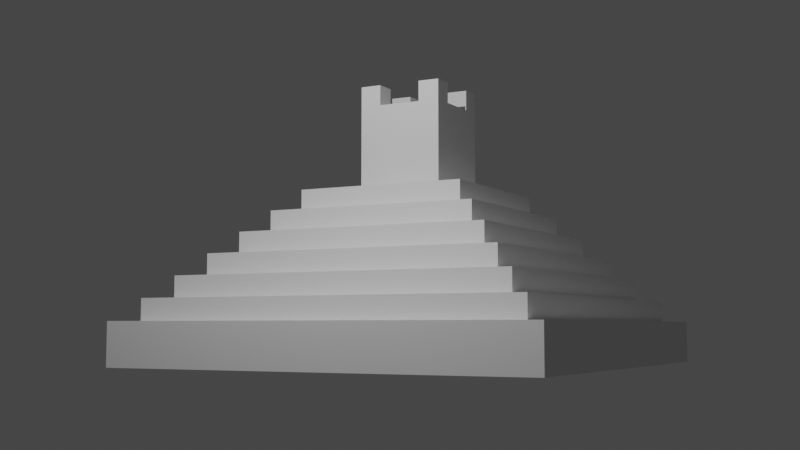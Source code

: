 # Source: 2-11_Subdivide.blend  (saved by Blender 2.91.10; exported with 4.5.12 LTS)
import bpy
from mathutils import Matrix  # noqa: F401  (used for matrix-valued properties, if any)

bpy.ops.wm.read_factory_settings(use_empty=True)
scene = bpy.context.scene
scene.name = 'Scene'

# ---- collections
col_collection = bpy.data.collections.new('Collection'); scene.collection.children.link(col_collection)

# ---- world
world_world = bpy.data.worlds.new('World'); scene.world = world_world
world_world.use_nodes = True; world_world.node_tree.nodes.clear()
_N = world_world.node_tree.nodes; _L = world_world.node_tree.links
n0 = _N.new('ShaderNodeOutputWorld'); n0.name = 'World Output'; n0.location = (300, 300)
n1 = _N.new('ShaderNodeBackground'); n1.name = 'Background'; n1.location = (10, 300)
n1.inputs[0].default_value = (0.05088, 0.05088, 0.05088, 1.0)
_L.new(n1.outputs[0], n0.inputs[0])
n0.is_active_output = True
world_world.color = (0.05088, 0.05088, 0.05088)
world_world.use_sun_shadow = False
world_world.sun_shadow_jitter_overblur = 0.0

# ---- cameras
cam_camera = bpy.data.cameras.new('Camera')
cam_camera.clip_end = 100.0
cam_camera.ortho_scale = 7.314

# ---- lights
light_light = bpy.data.lights.new('Light', 'POINT')
light_light.transmission_factor = 0.0
light_light.energy = 1e+04
light_light.shadow_soft_size = 0.1
light_light.shadow_maximum_resolution = 0.006
light_light.use_absolute_resolution = True

# ---- meshes
me_cube_001 = bpy.data.meshes.new('Cube.001')
me_cube_001.from_pydata([(-10.0, -10.0, -3.054), (-9.0, -9.0, -1.054), (-10.0, 10.0, -3.054), (-9.0, 9.0, -1.054), (10.0, -10.0, -3.054), (9.0, -9.0, -1.054), (10.0, 10.0, -3.054), (9.0, 9.0, -1.054), (-10.0, -10.0, -1.054), (-10.0, 10.0, -1.054), (10.0, 10.0, -1.054), (10.0, -10.0, -1.054), (-8.0, -8.0, -0.05442), (-8.0, 8.0, -0.05442), (8.0, 8.0, -0.05442), (8.0, -8.0, -0.05442), (-9.0, -9.0, -0.05442), (-9.0, 9.0, -0.05442), (9.0, 9.0, -0.05442), (9.0, -9.0, -0.05442), (-7.0, -7.0, 0.9456), (-7.0, 7.0, 0.9456), (7.0, 7.0, 0.9456), (7.0, -7.0, 0.9456), (-8.0, -8.0, 0.9456), (-8.0, 8.0, 0.9456), (8.0, 8.0, 0.9456), (8.0, -8.0, 0.9456), (-6.0, -6.0, 1.946), (-6.0, 6.0, 1.946), (6.0, 6.0, 1.946), (6.0, -6.0, 1.946), (-7.0, -7.0, 1.946), (-7.0, 7.0, 1.946), (7.0, 7.0, 1.946), (7.0, -7.0, 1.946), (-5.0, -5.0, 2.946), (-5.0, 5.0, 2.946), (5.0, 5.0, 2.946), (5.0, -5.0, 2.946), (-6.0, -6.0, 2.946), (-6.0, 6.0, 2.946), (6.0, 6.0, 2.946), (6.0, -6.0, 2.946), (-4.0, -4.0, 3.946), (-4.0, 4.0, 3.946), (4.0, 4.0, 3.946), (4.0, -4.0, 3.946), (-5.0, -5.0, 3.946), (-5.0, 5.0, 3.946), (5.0, 5.0, 3.946), (5.0, -5.0, 3.946), (-2.0, -2.0, 4.946), (-2.0, 2.0, 4.946), (2.0, 2.0, 4.946), (2.0, -2.0, 4.946), (-4.0, -4.0, 4.946), (-4.0, 4.0, 4.946), (4.0, 4.0, 4.946), (4.0, -4.0, 4.946), (-2.0, -2.0, 8.946), (-2.0, 2.0, 8.946), (2.0, 2.0, 8.946), (2.0, -2.0, 8.946), (1.0, 10.0, -3.054), (1.0, 10.0, -1.054), (1.0, -10.0, -3.054), (1.0, -10.0, -1.054), (1.0, 9.0, -1.054), (1.0, -9.0, -1.054), (1.0, 9.0, -0.05442), (1.0, -9.0, -0.05442), (1.0, 8.0, -0.05442), (1.0, -8.0, -0.05442), (1.0, 8.0, 0.9456), (1.0, -8.0, 0.9456), (1.0, 7.0, 0.9456), (1.0, -7.0, 0.9456), (1.0, 7.0, 1.946), (1.0, -7.0, 1.946), (1.0, 6.0, 1.946), (1.0, -6.0, 1.946), (1.0, 6.0, 2.946), (1.0, -6.0, 2.946), (1.0, 5.0, 2.946), (1.0, -5.0, 2.946), (1.0, 5.0, 3.946), (1.0, -5.0, 3.946), (1.0, 4.0, 3.946), (1.0, -4.0, 3.946), (1.0, 4.0, 4.946), (1.0, -4.0, 4.946), (1.0, 2.0, 4.946), (1.0, -2.0, 4.946), (1.0, 2.0, 8.946), (1.0, -2.0, 8.946), (-1.0, 10.0, -3.054), (-1.0, -10.0, -1.054), (-1.0, -9.0, -1.054), (-1.0, -9.0, -0.05442), (-1.0, -8.0, -0.05442), (-1.0, -8.0, 0.9456), (-1.0, -7.0, 0.9456), (-1.0, -7.0, 1.946), (-1.0, -6.0, 1.946), (-1.0, -6.0, 2.946), (-1.0, -5.0, 2.946), (-1.0, -5.0, 3.946), (-1.0, -4.0, 3.946), (-1.0, -4.0, 4.946), (-1.0, -2.0, 4.946), (-1.0, -2.0, 8.946), (-1.0, 10.0, -1.054), (-1.0, -10.0, -3.054), (-1.0, 9.0, -1.054), (-1.0, 9.0, -0.05442), (-1.0, 8.0, -0.05442), (-1.0, 8.0, 0.9456), (-1.0, 7.0, 0.9456), (-1.0, 7.0, 1.946), (-1.0, 6.0, 1.946), (-1.0, 6.0, 2.946), (-1.0, 5.0, 2.946), (-1.0, 5.0, 3.946), (-1.0, 4.0, 3.946), (-1.0, 4.0, 4.946), (-1.0, 2.0, 4.946), (-1.0, 2.0, 8.946), (-2.0, 1.0, 8.946), (2.0, -1.0, 8.946), (1.0, -1.0, 8.946), (-1.0, -1.0, 8.946), (-2.0, -1.0, 8.946), (2.0, 1.0, 8.946), (1.0, 1.0, 8.946), (-1.0, 1.0, 8.946), (-2.0, 1.0, 9.886), (-2.0, 2.0, 9.886), (2.0, 2.0, 9.886), (2.0, -1.0, 9.886), (2.0, -2.0, 9.886), (-2.0, -2.0, 9.886), (1.0, -2.0, 9.886), (1.0, -1.0, 9.886), (-1.0, 2.0, 9.886), (-1.0, -1.0, 9.886), (-1.0, -2.0, 9.886), (-2.0, -1.0, 9.886), (1.0, 2.0, 9.886), (2.0, 1.0, 9.886), (1.0, 1.0, 9.886), (-1.0, 1.0, 9.886), (1.0, 1.0, 8.433), (-1.0, 1.0, 8.433), (1.0, -1.0, 8.433), (-1.0, -1.0, 8.433), (-2.0, 0.0, 4.946), (2.0, 0.0, 4.946), (-2.0, 1.5, 8.946), (2.0, -1.5, 8.946), (2.0, 2.0, 6.946), (2.0, -2.0, 6.946), (-2.0, -2.0, 6.946), (-2.0, 2.0, 6.946), (-2.0, 0.0, 8.946), (2.0, 0.0, 8.946), (-2.0, -1.5, 8.946), (2.0, 1.5, 8.946)], [], [(0, 8, 9, 2), (64, 65, 10, 6), (6, 10, 11, 4), (113, 97, 8, 0), (64, 6, 4, 66), (69, 5, 19, 71), (1, 3, 9, 8), (68, 7, 10, 65), (7, 5, 11, 10), (98, 1, 8, 97), (15, 14, 26, 27), (114, 3, 17, 115), (5, 7, 18, 19), (3, 1, 16, 17), (12, 13, 17, 16), (72, 14, 18, 70), (14, 15, 19, 18), (100, 12, 16, 99), (23, 22, 34, 35), (13, 12, 24, 25), (73, 15, 27, 75), (116, 13, 25, 117), (20, 21, 25, 24), (76, 22, 26, 74), (22, 23, 27, 26), (102, 20, 24, 101), (81, 31, 43, 83), (21, 20, 32, 33), (77, 23, 35, 79), (118, 21, 33, 119), (28, 29, 33, 32), (80, 30, 34, 78), (30, 31, 35, 34), (104, 28, 32, 103), (85, 39, 51, 87), (120, 29, 41, 121), (31, 30, 42, 43), (29, 28, 40, 41), (36, 37, 41, 40), (84, 38, 42, 82), (38, 39, 43, 42), (106, 36, 40, 105), (47, 46, 58, 59), (122, 37, 49, 123), (39, 38, 50, 51), (37, 36, 48, 49), (44, 45, 49, 48), (88, 46, 50, 86), (46, 47, 51, 50), (108, 44, 48, 107), (55, 157, 54, 160, 62, 167, 133, 165, 129, 159, 63, 161), (45, 44, 56, 57), (89, 47, 59, 91), (124, 45, 57, 125), (52, 156, 53, 57, 56), (92, 54, 58, 90), (54, 157, 55, 59, 58), (110, 52, 56, 109), (53, 156, 52, 162, 60, 166, 132, 164, 128, 158, 61, 163), (93, 55, 161, 63, 95), (126, 53, 163, 61, 127), (54, 92, 94, 62, 160), (110, 93, 95, 111), (55, 93, 91, 59), (126, 92, 90, 125), (46, 88, 90, 58), (108, 89, 91, 109), (47, 89, 87, 51), (124, 88, 86, 123), (38, 84, 86, 50), (39, 85, 83, 43), (122, 84, 82, 121), (30, 80, 82, 42), (106, 85, 87, 107), (31, 81, 79, 35), (120, 80, 78, 119), (22, 76, 78, 34), (102, 77, 79, 103), (104, 81, 83, 105), (23, 77, 75, 27), (118, 76, 74, 117), (14, 72, 74, 26), (100, 73, 75, 101), (15, 73, 71, 19), (116, 72, 70, 115), (7, 68, 70, 18), (5, 69, 67, 11), (114, 68, 65, 112), (98, 69, 71, 99), (96, 64, 66, 113), (4, 11, 67, 66), (96, 112, 65, 64), (2, 9, 112, 96), (2, 96, 113, 0), (1, 98, 99, 16), (3, 114, 112, 9), (13, 116, 115, 17), (12, 100, 101, 24), (21, 118, 117, 25), (28, 104, 105, 40), (20, 102, 103, 32), (29, 120, 119, 33), (36, 106, 107, 48), (37, 122, 121, 41), (45, 124, 123, 49), (44, 108, 109, 56), (53, 126, 125, 57), (52, 110, 111, 60, 162), (92, 126, 127, 94), (131, 130, 154, 155), (93, 110, 109, 91), (88, 124, 125, 90), (89, 108, 107, 87), (84, 122, 123, 86), (85, 106, 105, 83), (80, 120, 121, 82), (81, 104, 103, 79), (76, 118, 119, 78), (77, 102, 101, 75), (72, 116, 117, 74), (73, 100, 99, 71), (68, 114, 115, 70), (69, 98, 97, 67), (66, 67, 97, 113), (135, 131, 155, 153), (132, 131, 135, 128, 164), (94, 148, 138, 62), (135, 127, 144, 151), (63, 159, 129, 139, 140), (130, 95, 142, 143), (111, 131, 145, 146), (61, 158, 128, 136, 137), (134, 152, 154, 130), (94, 127, 135, 134), (134, 130, 129, 165, 133), (130, 131, 111, 95), (94, 134, 150, 148), (145, 147, 141, 146), (144, 137, 136, 151), (138, 148, 150, 149), (139, 143, 142, 140), (61, 137, 144, 127), (60, 111, 146, 141), (63, 140, 142, 95), (132, 166, 60, 141, 147), (129, 130, 143, 139), (128, 135, 151, 136), (133, 167, 62, 138, 149), (134, 133, 149, 150), (131, 132, 147, 145), (134, 135, 153, 152), (153, 155, 154, 152)])
_uv = me_cube_001.uv_layers.new(name='UVMap')
_uv.uv.foreach_set('vector', [0.375, 0.0, 0.625, 0.0, 0.625, 0.25, 0.375, 0.25, 0.375, 0.375, 0.625, 0.375, 0.625, 0.5, 0.375, 0.5, 0.375, 0.5, 0.625, 0.5, 0.625, 0.75, 0.375, 0.75, 0.375, 0.875, 0.625, 0.875, 0.625, 1.0, 0.375, 1.0, 0.25, 0.5, 0.375, 0.5, 0.375, 0.75, 0.25, 0.75, 0.75, 0.75, 0.625, 0.75, 0.625, 0.75, 0.75, 0.75, 0.875, 0.75, 0.875, 0.5, 0.875, 0.5, 0.875, 0.75, 0.75, 0.5, 0.625, 0.5, 0.625, 0.5, 0.75, 0.5, 0.625, 0.5, 0.625, 0.75, 0.625, 0.75, 0.625, 0.5, 0.75, 0.75, 0.875, 0.75, 0.875, 0.75, 0.75, 0.75, 0.625, 0.75, 0.625, 0.5, 0.625, 0.5, 0.625, 0.75, 0.75, 0.5, 0.875, 0.5, 0.875, 0.5, 0.75, 0.5, 0.625, 0.75, 0.625, 0.5, 0.625, 0.5, 0.625, 0.75, 0.875, 0.5, 0.875, 0.75, 0.875, 0.75, 0.875, 0.5, 0.875, 0.75, 0.875, 0.5, 0.875, 0.5, 0.875, 0.75, 0.75, 0.5, 0.625, 0.5, 0.625, 0.5, 0.75, 0.5, 0.625, 0.5, 0.625, 0.75, 0.625, 0.75, 0.625, 0.5, 0.75, 0.75, 0.875, 0.75, 0.875, 0.75, 0.75, 0.75, 0.625, 0.75, 0.625, 0.5, 0.625, 0.5, 0.625, 0.75, 0.875, 0.5, 0.875, 0.75, 0.875, 0.75, 0.875, 0.5, 0.75, 0.75, 0.625, 0.75, 0.625, 0.75, 0.75, 0.75, 0.75, 0.5, 0.875, 0.5, 0.875, 0.5, 0.75, 0.5, 0.875, 0.75, 0.875, 0.5, 0.875, 0.5, 0.875, 0.75, 0.75, 0.5, 0.625, 0.5, 0.625, 0.5, 0.75, 0.5, 0.625, 0.5, 0.625, 0.75, 0.625, 0.75, 0.625, 0.5, 0.75, 0.75, 0.875, 0.75, 0.875, 0.75, 0.75, 0.75, 0.75, 0.75, 0.625, 0.75, 0.625, 0.75, 0.75, 0.75, 0.875, 0.5, 0.875, 0.75, 0.875, 0.75, 0.875, 0.5, 0.75, 0.75, 0.625, 0.75, 0.625, 0.75, 0.75, 0.75, 0.75, 0.5, 0.875, 0.5, 0.875, 0.5, 0.75, 0.5, 0.875, 0.75, 0.875, 0.5, 0.875, 0.5, 0.875, 0.75, 0.75, 0.5, 0.625, 0.5, 0.625, 0.5, 0.75, 0.5, 0.625, 0.5, 0.625, 0.75, 0.625, 0.75, 0.625, 0.5, 0.75, 0.75, 0.875, 0.75, 0.875, 0.75, 0.75, 0.75, 0.75, 0.75, 0.625, 0.75, 0.625, 0.75, 0.75, 0.75, 0.75, 0.5, 0.875, 0.5, 0.875, 0.5, 0.75, 0.5, 0.625, 0.75, 0.625, 0.5, 0.625, 0.5, 0.625, 0.75, 0.875, 0.5, 0.875, 0.75, 0.875, 0.75, 0.875, 0.5, 0.875, 0.75, 0.875, 0.5, 0.875, 0.5, 0.875, 0.75, 0.75, 0.5, 0.625, 0.5, 0.625, 0.5, 0.75, 0.5, 0.625, 0.5, 0.625, 0.75, 0.625, 0.75, 0.625, 0.5, 0.75, 0.75, 0.875, 0.75, 0.875, 0.75, 0.75, 0.75, 0.625, 0.75, 0.625, 0.5, 0.625, 0.5, 0.625, 0.75, 0.75, 0.5, 0.875, 0.5, 0.875, 0.5, 0.75, 0.5, 0.625, 0.75, 0.625, 0.5, 0.625, 0.5, 0.625, 0.75, 0.875, 0.5, 0.875, 0.75, 0.875, 0.75, 0.875, 0.5, 0.875, 0.75, 0.875, 0.5, 0.875, 0.5, 0.875, 0.75, 0.75, 0.5, 0.625, 0.5, 0.625, 0.5, 0.75, 0.5, 0.625, 0.5, 0.625, 0.75, 0.625, 0.75, 0.625, 0.5, 0.75, 0.75, 0.875, 0.75, 0.875, 0.75, 0.75, 0.75, 0.625, 0.75, 0.625, 0.625, 0.625, 0.5, 0.625, 0.5, 0.625, 0.5, 0.625, 0.5312, 0.625, 0.5625, 0.625, 0.625, 0.625, 0.6875, 0.625, 0.7188, 0.625, 0.75, 0.625, 0.75, 0.875, 0.5, 0.875, 0.75, 0.875, 0.75, 0.875, 0.5, 0.75, 0.75, 0.625, 0.75, 0.625, 0.75, 0.75, 0.75, 0.75, 0.5, 0.875, 0.5, 0.875, 0.5, 0.75, 0.5, 0.875, 0.75, 0.875, 0.625, 0.875, 0.5, 0.875, 0.5, 0.875, 0.75, 0.75, 0.5, 0.625, 0.5, 0.625, 0.5, 0.75, 0.5, 0.625, 0.5, 0.625, 0.625, 0.625, 0.75, 0.625, 0.75, 0.625, 0.5, 0.75, 0.75, 0.875, 0.75, 0.875, 0.75, 0.75, 0.75, 0.875, 0.5, 0.875, 0.625, 0.875, 0.75, 0.875, 0.75, 0.875, 0.75, 0.875, 0.7188, 0.875, 0.6875, 0.875, 0.625, 0.875, 0.5625, 0.875, 0.5312, 0.875, 0.5, 0.875, 0.5, 0.75, 0.75, 0.625, 0.75, 0.625, 0.75, 0.625, 0.75, 0.75, 0.75, 0.75, 0.5, 0.875, 0.5, 0.875, 0.5, 0.875, 0.5, 0.75, 0.5, 0.625, 0.5, 0.75, 0.5, 0.75, 0.5, 0.625, 0.5, 0.625, 0.5, 0.75, 0.75, 0.75, 0.75, 0.75, 0.75, 0.75, 0.75, 0.625, 0.75, 0.75, 0.75, 0.75, 0.75, 0.625, 0.75, 0.75, 0.5, 0.75, 0.5, 0.75, 0.5, 0.75, 0.5, 0.625, 0.5, 0.75, 0.5, 0.75, 0.5, 0.625, 0.5, 0.75, 0.75, 0.75, 0.75, 0.75, 0.75, 0.75, 0.75, 0.625, 0.75, 0.75, 0.75, 0.75, 0.75, 0.625, 0.75, 0.75, 0.5, 0.75, 0.5, 0.75, 0.5, 0.75, 0.5, 0.625, 0.5, 0.75, 0.5, 0.75, 0.5, 0.625, 0.5, 0.625, 0.75, 0.75, 0.75, 0.75, 0.75, 0.625, 0.75, 0.75, 0.5, 0.75, 0.5, 0.75, 0.5, 0.75, 0.5, 0.625, 0.5, 0.75, 0.5, 0.75, 0.5, 0.625, 0.5, 0.75, 0.75, 0.75, 0.75, 0.75, 0.75, 0.75, 0.75, 0.625, 0.75, 0.75, 0.75, 0.75, 0.75, 0.625, 0.75, 0.75, 0.5, 0.75, 0.5, 0.75, 0.5, 0.75, 0.5, 0.625, 0.5, 0.75, 0.5, 0.75, 0.5, 0.625, 0.5, 0.75, 0.75, 0.75, 0.75, 0.75, 0.75, 0.75, 0.75, 0.75, 0.75, 0.75, 0.75, 0.75, 0.75, 0.75, 0.75, 0.625, 0.75, 0.75, 0.75, 0.75, 0.75, 0.625, 0.75, 0.75, 0.5, 0.75, 0.5, 0.75, 0.5, 0.75, 0.5, 0.625, 0.5, 0.75, 0.5, 0.75, 0.5, 0.625, 0.5, 0.75, 0.75, 0.75, 0.75, 0.75, 0.75, 0.75, 0.75, 0.625, 0.75, 0.75, 0.75, 0.75, 0.75, 0.625, 0.75, 0.75, 0.5, 0.75, 0.5, 0.75, 0.5, 0.75, 0.5, 0.625, 0.5, 0.75, 0.5, 0.75, 0.5, 0.625, 0.5, 0.625, 0.75, 0.75, 0.75, 0.75, 0.75, 0.625, 0.75, 0.75, 0.5, 0.75, 0.5, 0.75, 0.5, 0.75, 0.5, 0.75, 0.75, 0.75, 0.75, 0.75, 0.75, 0.75, 0.75, 0.25, 0.5, 0.25, 0.5, 0.25, 0.75, 0.25, 0.75, 0.375, 0.75, 0.625, 0.75, 0.625, 0.875, 0.375, 0.875, 0.375, 0.375, 0.625, 0.375, 0.625, 0.375, 0.375, 0.375, 0.375, 0.25, 0.625, 0.25, 0.625, 0.375, 0.375, 0.375, 0.125, 0.5, 0.25, 0.5, 0.25, 0.75, 0.125, 0.75, 0.875, 0.75, 0.75, 0.75, 0.75, 0.75, 0.875, 0.75, 0.875, 0.5, 0.75, 0.5, 0.75, 0.5, 0.875, 0.5, 0.875, 0.5, 0.75, 0.5, 0.75, 0.5, 0.875, 0.5, 0.875, 0.75, 0.75, 0.75, 0.75, 0.75, 0.875, 0.75, 0.875, 0.5, 0.75, 0.5, 0.75, 0.5, 0.875, 0.5, 0.875, 0.75, 0.75, 0.75, 0.75, 0.75, 0.875, 0.75, 0.875, 0.75, 0.75, 0.75, 0.75, 0.75, 0.875, 0.75, 0.875, 0.5, 0.75, 0.5, 0.75, 0.5, 0.875, 0.5, 0.875, 0.75, 0.75, 0.75, 0.75, 0.75, 0.875, 0.75, 0.875, 0.5, 0.75, 0.5, 0.75, 0.5, 0.875, 0.5, 0.875, 0.5, 0.75, 0.5, 0.75, 0.5, 0.875, 0.5, 0.875, 0.75, 0.75, 0.75, 0.75, 0.75, 0.875, 0.75, 0.875, 0.5, 0.75, 0.5, 0.75, 0.5, 0.875, 0.5, 0.875, 0.75, 0.75, 0.75, 0.75, 0.75, 0.875, 0.75, 0.875, 0.75, 0.75, 0.5, 0.75, 0.5, 0.75, 0.5, 0.75, 0.5, 0.75, 0.6875, 0.75, 0.6875, 0.75, 0.6875, 0.75, 0.6875, 0.75, 0.75, 0.75, 0.75, 0.75, 0.75, 0.75, 0.75, 0.75, 0.5, 0.75, 0.5, 0.75, 0.5, 0.75, 0.5, 0.75, 0.75, 0.75, 0.75, 0.75, 0.75, 0.75, 0.75, 0.75, 0.5, 0.75, 0.5, 0.75, 0.5, 0.75, 0.5, 0.75, 0.75, 0.75, 0.75, 0.75, 0.75, 0.75, 0.75, 0.75, 0.5, 0.75, 0.5, 0.75, 0.5, 0.75, 0.5, 0.75, 0.75, 0.75, 0.75, 0.75, 0.75, 0.75, 0.75, 0.75, 0.5, 0.75, 0.5, 0.75, 0.5, 0.75, 0.5, 0.75, 0.75, 0.75, 0.75, 0.75, 0.75, 0.75, 0.75, 0.75, 0.5, 0.75, 0.5, 0.75, 0.5, 0.75, 0.5, 0.75, 0.75, 0.75, 0.75, 0.75, 0.75, 0.75, 0.75, 0.75, 0.5, 0.75, 0.5, 0.75, 0.5, 0.75, 0.5, 0.75, 0.75, 0.75, 0.75, 0.75, 0.75, 0.75, 0.75, 0.375, 0.875, 0.625, 0.875, 0.625, 0.875, 0.375, 0.875, 0.75, 0.5625, 0.75, 0.6875, 0.75, 0.6875, 0.75, 0.5625, 0.875, 0.6875, 0.75, 0.6875, 0.75, 0.5625, 0.875, 0.5625, 0.875, 0.625, 0.75, 0.5, 0.75, 0.5, 0.625, 0.5, 0.625, 0.5, 0.75, 0.5625, 0.75, 0.5, 0.75, 0.5, 0.75, 0.5625, 0.625, 0.75, 0.625, 0.7188, 0.625, 0.6875, 0.625, 0.6875, 0.625, 0.75, 0.75, 0.6875, 0.75, 0.75, 0.75, 0.75, 0.75, 0.6875, 0.75, 0.75, 0.75, 0.6875, 0.75, 0.6875, 0.75, 0.75, 0.875, 0.5, 0.875, 0.5312, 0.875, 0.5625, 0.875, 0.5625, 0.875, 0.5, 0.75, 0.5625, 0.75, 0.5625, 0.75, 0.6875, 0.75, 0.6875, 0.75, 0.5, 0.75, 0.5, 0.75, 0.5625, 0.75, 0.5625, 0.75, 0.5625, 0.75, 0.6875, 0.625, 0.6875, 0.625, 0.625, 0.625, 0.5625, 0.75, 0.6875, 0.75, 0.6875, 0.75, 0.75, 0.75, 0.75, 0.75, 0.5, 0.75, 0.5625, 0.75, 0.5625, 0.75, 0.5, 0.75, 0.6875, 0.875, 0.6875, 0.875, 0.75, 0.75, 0.75, 0.75, 0.5, 0.875, 0.5, 0.875, 0.5625, 0.75, 0.5625, 0.625, 0.5, 0.75, 0.5, 0.75, 0.5625, 0.625, 0.5625, 0.625, 0.6875, 0.75, 0.6875, 0.75, 0.75, 0.625, 0.75, 0.875, 0.5, 0.875, 0.5, 0.75, 0.5, 0.75, 0.5, 0.875, 0.75, 0.75, 0.75, 0.75, 0.75, 0.875, 0.75, 0.625, 0.75, 0.625, 0.75, 0.75, 0.75, 0.75, 0.75, 0.875, 0.6875, 0.875, 0.7188, 0.875, 0.75, 0.875, 0.75, 0.875, 0.6875, 0.625, 0.6875, 0.75, 0.6875, 0.75, 0.6875, 0.625, 0.6875, 0.875, 0.5625, 0.75, 0.5625, 0.75, 0.5625, 0.875, 0.5625, 0.625, 0.5625, 0.625, 0.5312, 0.625, 0.5, 0.625, 0.5, 0.625, 0.5625, 0.75, 0.5625, 0.625, 0.5625, 0.625, 0.5625, 0.75, 0.5625, 0.75, 0.6875, 0.875, 0.6875, 0.875, 0.6875, 0.75, 0.6875, 0.75, 0.5625, 0.75, 0.5625, 0.75, 0.5625, 0.75, 0.5625, 0.75, 0.5625, 0.75, 0.6875, 0.75, 0.6875, 0.75, 0.5625])
me_cube_001.materials.append(None)
me_cube_001.use_remesh_fix_poles = True
me_cube_001.use_remesh_preserve_attributes = False
me_cube_001.use_mirror_vertex_groups = False
me_cube_001.update()

# ---- objects
ob_light = bpy.data.objects.new('Light', light_light)
ob_camera = bpy.data.objects.new('Camera', cam_camera)
ob_cube = bpy.data.objects.new('Cube', me_cube_001)

# ---- transforms, parenting, visibility, modifiers, constraints
ob_light.location = (2.391, -19.68, 19.85)
ob_light.rotation_euler = (0.6503, 0.05522, 1.866)
ob_light.lock_rotations_4d = False
ob_light.empty_display_type = 'ARROWS'
ob_light.color = (0.0, 0.0, 0.0, 0.0)
ob_light.lineart.crease_threshold = 0.0
ob_camera.location = (23.89, -46.39, 1.758)
ob_camera.rotation_euler = (1.662, -2.162e-05, 0.493)
ob_camera.lock_rotations_4d = False
ob_camera.empty_display_type = 'ARROWS'
ob_camera.color = (0.0, 0.0, 0.0, 0.0)
ob_camera.display_type = 'WIRE'
ob_camera.lineart.crease_threshold = 0.0
ob_cube.location = (2.089e-08, 0.0, 3.054)
ob_cube.lineart.crease_threshold = 0.0

# ---- collection membership
col_collection.objects.link(ob_light)
col_collection.objects.link(ob_camera)
col_collection.objects.link(ob_cube)

# ---- scene / render settings (as saved in the file)
scene.camera = ob_camera
scene.frame_start = 1; scene.frame_end = 250; scene.frame_set(1)
scene.render.engine = 'BLENDER_EEVEE_NEXT'
scene.cycles.use_denoising = False
scene.cycles.samples = 128
scene.cycles.sampling_pattern = 'TABULATED_SOBOL'
scene.cycles.use_adaptive_sampling = False
scene.cycles.use_light_tree = False
scene.view_settings.view_transform = 'Filmic'
bpy.context.view_layer.update()
